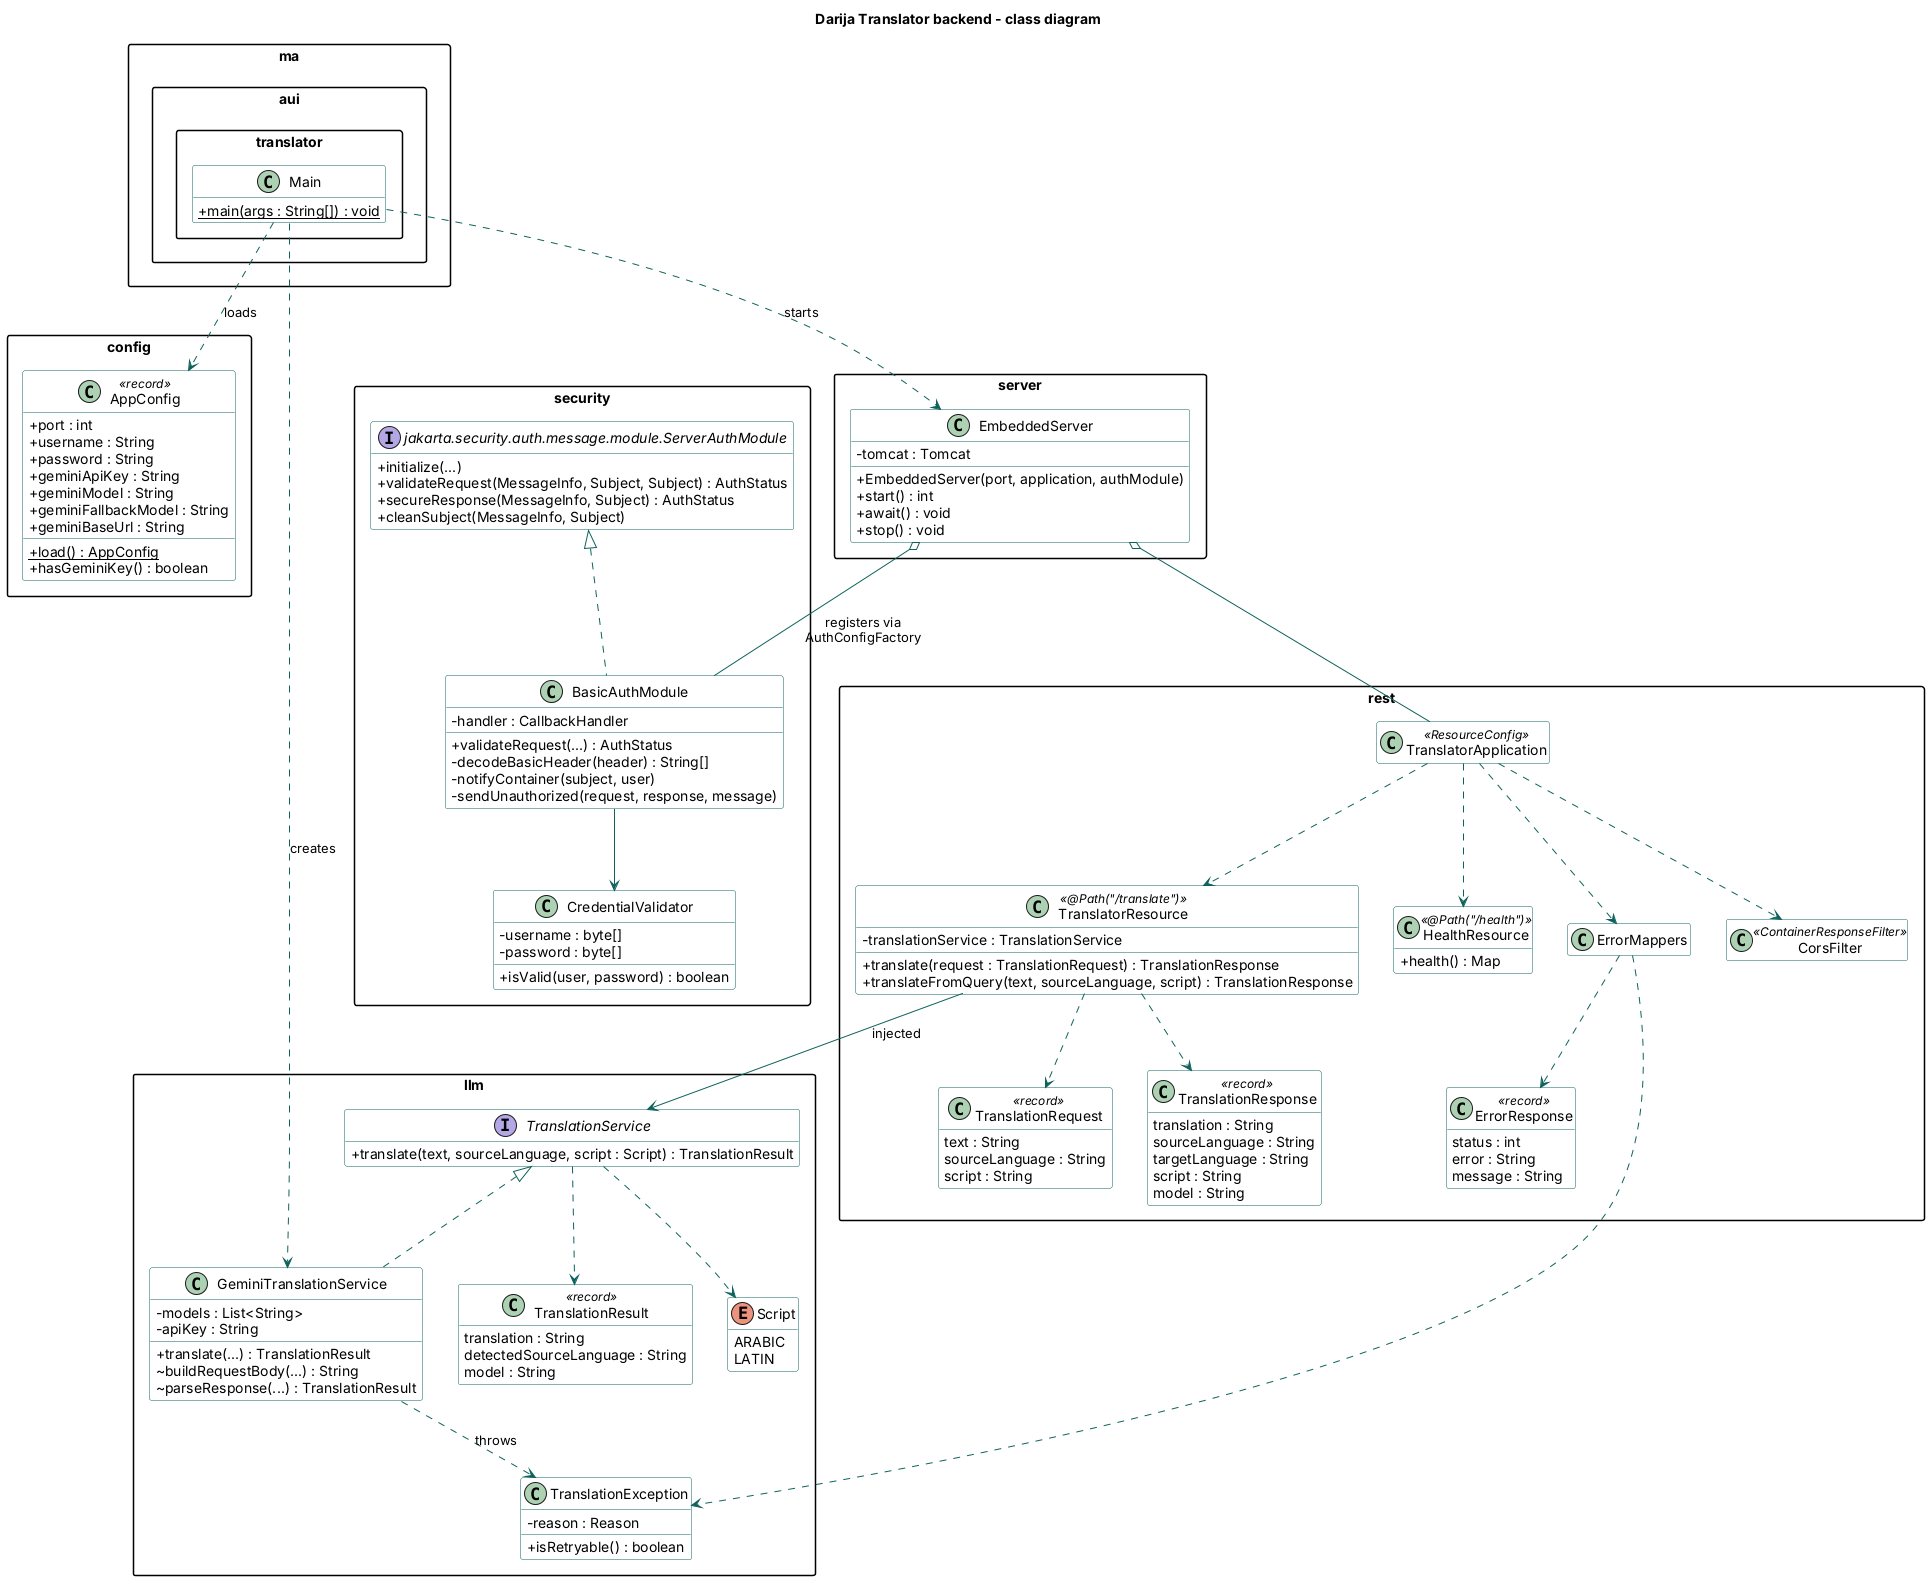

The diagram above was rendered by PlantUML. Its source (embedded in the PNG):
@startuml class-diagram
title Darija Translator backend - class diagram
skinparam classAttributeIconSize 0
skinparam packageStyle rectangle
skinparam shadowing false
skinparam class {
  BackgroundColor #FFFFFF
  BorderColor #0f625c
  ArrowColor #0f625c
}
hide empty members

package "ma.aui.translator" {
  class Main {
    + {static} main(args : String[]) : void
  }
}

package "config" {
  class AppConfig <<record>> {
    + port : int
    + username : String
    + password : String
    + geminiApiKey : String
    + geminiModel : String
    + geminiFallbackModel : String
    + geminiBaseUrl : String
    + {static} load() : AppConfig
    + hasGeminiKey() : boolean
  }
}

package "server" {
  class EmbeddedServer {
    - tomcat : Tomcat
    + EmbeddedServer(port, application, authModule)
    + start() : int
    + await() : void
    + stop() : void
  }
}

package "security" {
  interface "jakarta.security.auth.message.module.ServerAuthModule" as SAM {
    + initialize(...)
    + validateRequest(MessageInfo, Subject, Subject) : AuthStatus
    + secureResponse(MessageInfo, Subject) : AuthStatus
    + cleanSubject(MessageInfo, Subject)
  }
  class BasicAuthModule {
    - handler : CallbackHandler
    + validateRequest(...) : AuthStatus
    - decodeBasicHeader(header) : String[]
    - notifyContainer(subject, user)
    - sendUnauthorized(request, response, message)
  }
  class CredentialValidator {
    - username : byte[]
    - password : byte[]
    + isValid(user, password) : boolean
  }
}

package "rest" {
  class TranslatorApplication <<ResourceConfig>>
  class TranslatorResource <<@Path("/translate")>> {
    - translationService : TranslationService
    + translate(request : TranslationRequest) : TranslationResponse
    + translateFromQuery(text, sourceLanguage, script) : TranslationResponse
  }
  class HealthResource <<@Path("/health")>> {
    + health() : Map
  }
  class TranslationRequest <<record>> {
    text : String
    sourceLanguage : String
    script : String
  }
  class TranslationResponse <<record>> {
    translation : String
    sourceLanguage : String
    targetLanguage : String
    script : String
    model : String
  }
  class ErrorResponse <<record>> {
    status : int
    error : String
    message : String
  }
  class ErrorMappers {
  }
  class CorsFilter <<ContainerResponseFilter>>
}

package "llm" {
  interface TranslationService {
    + translate(text, sourceLanguage, script : Script) : TranslationResult
  }
  class GeminiTranslationService {
    - models : List<String>
    - apiKey : String
    + translate(...) : TranslationResult
    ~ buildRequestBody(...) : String
    ~ parseResponse(...) : TranslationResult
  }
  class TranslationResult <<record>> {
    translation : String
    detectedSourceLanguage : String
    model : String
  }
  enum Script {
    ARABIC
    LATIN
  }
  class TranslationException {
    - reason : Reason
    + isRetryable() : boolean
  }
}

Main ..> AppConfig : loads
Main ..> EmbeddedServer : starts
Main ..> GeminiTranslationService : creates
EmbeddedServer o-- TranslatorApplication
EmbeddedServer o-- BasicAuthModule : registers via\nAuthConfigFactory
SAM <|.. BasicAuthModule
BasicAuthModule --> CredentialValidator
TranslatorApplication ..> TranslatorResource
TranslatorApplication ..> HealthResource
TranslatorApplication ..> ErrorMappers
TranslatorApplication ..> CorsFilter
TranslatorResource --> TranslationService : injected
TranslatorResource ..> TranslationRequest
TranslatorResource ..> TranslationResponse
ErrorMappers ..> ErrorResponse
ErrorMappers ..> TranslationException
TranslationService <|.. GeminiTranslationService
TranslationService ..> TranslationResult
TranslationService ..> Script
GeminiTranslationService ..> TranslationException : throws
@enduml